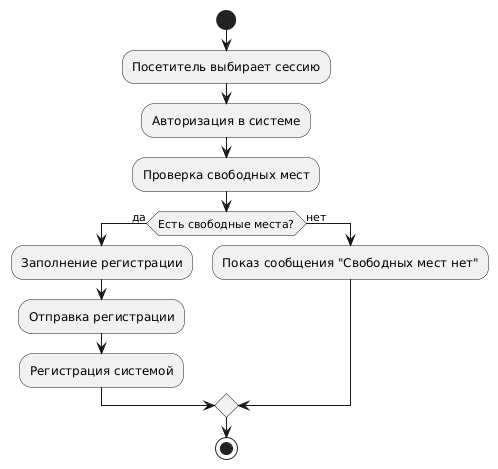

The diagram above was rendered by PlantUML. Its source (embedded in the PNG):
@startuml
start
:Посетитель выбирает сессию;
:Авторизация в системе;
:Проверка свободных мест;
if (Есть свободные места?) then (да)
    :Заполнение регистрации;
    :Отправка регистрации;
    :Регистрация системой;
else (нет)
    :Показ сообщения "Свободных мест нет";
endif
stop
@enduml